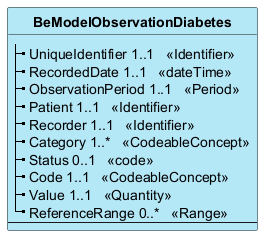

The diagram above was rendered by PlantUML. Its source (embedded in the PNG):
@startuml
skinparam ClassBackgroundColor #B5E8F7
skinparam linetype polyline
hide circle
hide stereotype

class "**BeModelObservationDiabetes**" as BeModelObservationDiabetes {
|_ UniqueIdentifier 1..1   <<Identifier>>  
|_ RecordedDate 1..1   <<dateTime>>  
|_ ObservationPeriod 1..1   <<Period>>  
|_ Patient 1..1   <<Identifier>>  
|_ Recorder 1..1   <<Identifier>>  
|_ Category 1..*   <<CodeableConcept>>  
|_ Status 0..1   <<code>>  
|_ Code 1..1   <<CodeableConcept>>  
|_ Value 1..1   <<Quantity>>  
|_ ReferenceRange 0..*   <<Range>>  
--
}

@enduml